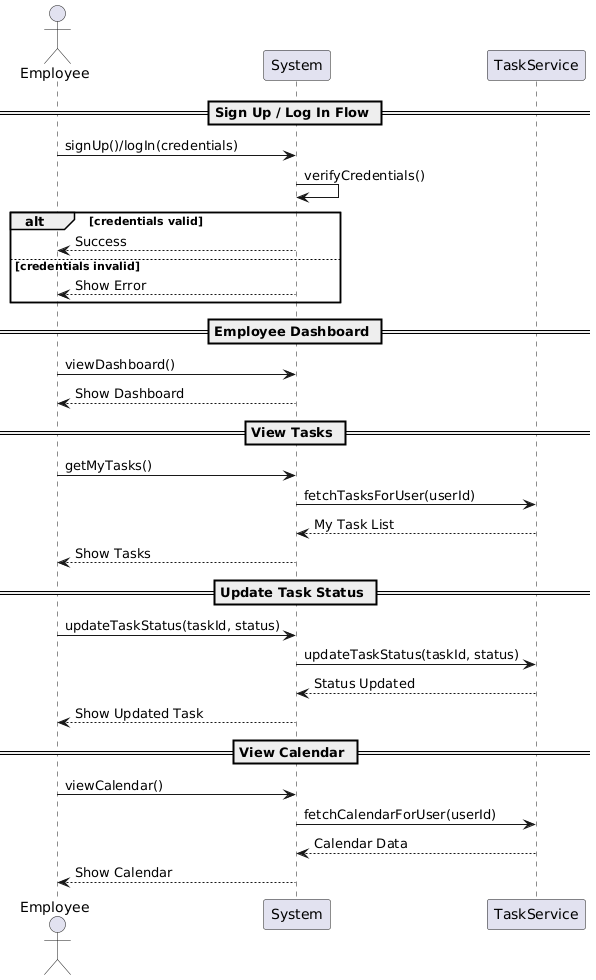

The diagram above was rendered by PlantUML. Its source (embedded in the PNG):
@startuml
actor Employee as User
participant System
participant TaskService

== Sign Up / Log In Flow ==
User -> System: signUp()/logIn(credentials)
System -> System: verifyCredentials()
alt credentials valid
    System --> User: Success
else credentials invalid
    System --> User: Show Error

end

== Employee Dashboard ==
User -> System: viewDashboard()
System --> User: Show Dashboard

== View Tasks ==
User -> System: getMyTasks()
System -> TaskService: fetchTasksForUser(userId)
TaskService --> System: My Task List
System --> User: Show Tasks

== Update Task Status ==
User -> System: updateTaskStatus(taskId, status)
System -> TaskService: updateTaskStatus(taskId, status)
TaskService --> System: Status Updated
System --> User: Show Updated Task

== View Calendar ==
User -> System: viewCalendar()
System -> TaskService: fetchCalendarForUser(userId)
TaskService --> System: Calendar Data
System --> User: Show Calendar
@enduml